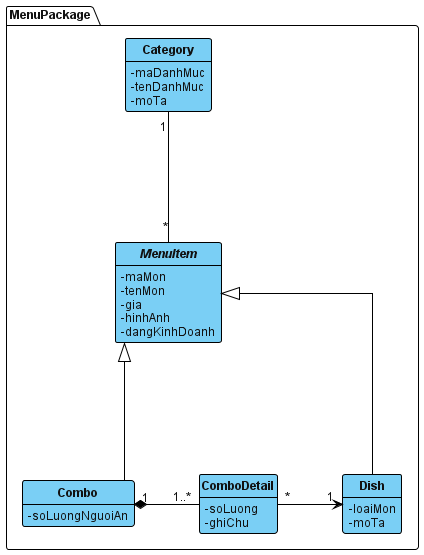

The diagram above was rendered by PlantUML. Its source (embedded in the PNG):
@startuml

' =========================
' STYLE (VISUAL PARADIGM)
' =========================
skinparam shadowing false
skinparam classAttributeIconSize 0
skinparam linetype ortho

' Khoang cach deu giua cac bang
skinparam nodesep 65
skinparam ranksep 65

skinparam defaultFontName Arial
skinparam defaultFontSize 12
skinparam defaultFontColor #111111

' Chi ten class in dam
skinparam classFontStyle bold

skinparam class {
   BackgroundColor #7ACFF5
   BorderColor #000000
   BorderThickness 1

   FontColor #111111
   AttributeFontColor #111111

   ArrowColor #000000
   StereotypeFontColor #111111
}

skinparam package {
   BackgroundColor #FFFFFF
   BorderColor #000000
   BorderThickness 1
   FontStyle bold
}

hide circle
' An toan bo phuong thuc de dung chuan pha phan tich
hide methods

' ===================================================================
' CLASSES (ANALYSIS PHASE) - PACKAGE: MENU
' ===================================================================
package "MenuPackage" {
    class Category {
       - maDanhMuc
       - tenDanhMuc
       - moTa
    }

    abstract class MenuItem {
       - maMon
       - tenMon
       - gia
       - hinhAnh
       - dangKinhDoanh
    }

    class Dish {
       - loaiMon
       - moTa
    }

    class Combo {
       - soLuongNguoiAn
    }

    class ComboDetail {
       - soLuong
       - ghiChu
    }
}

' =========================
' ASSOCIATIONS
' =========================
Category "1" --down- "*" MenuItem
MenuItem <|--down- Dish
MenuItem <|--down- Combo

Combo "1" *-right- "1..*" ComboDetail
ComboDetail "*" -right-> "1" Dish

@enduml